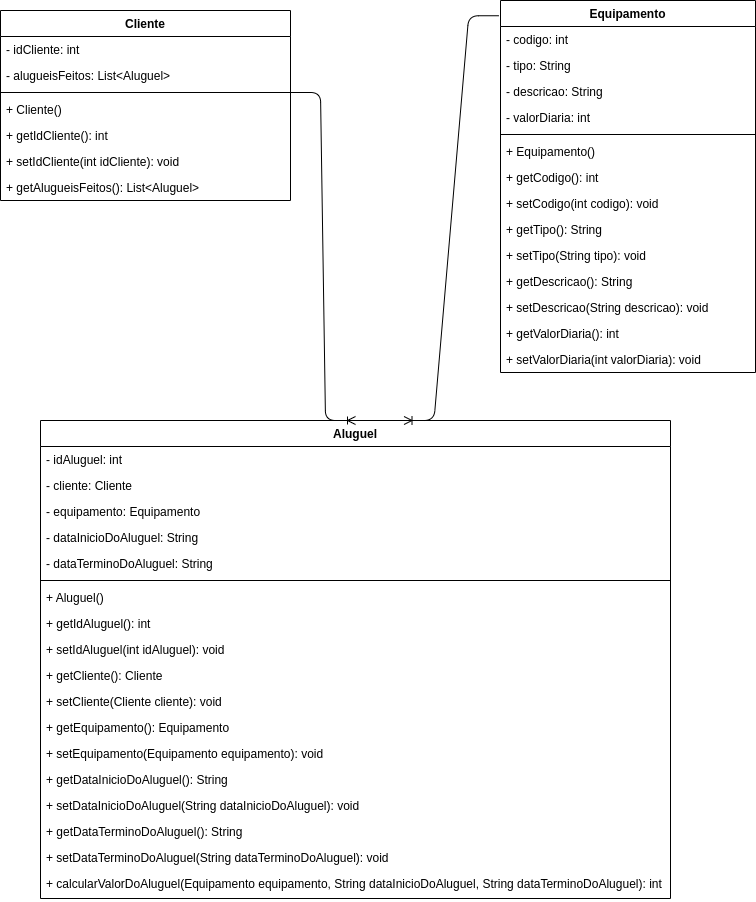

The diagram above was exported from draw.io. Its source (the exported page's mxGraphModel, read from the mxfile embedded in the PNG):
<mxGraphModel dx="1010" dy="1033" grid="1" gridSize="10" guides="1" tooltips="1" connect="1" arrows="1" fold="1" page="1" pageScale="1" pageWidth="850" pageHeight="1100" math="0" shadow="0">
  <root>
    <mxCell id="0" />
    <mxCell id="1" parent="0" />
    <mxCell id="2" value="Cliente" style="swimlane;fontStyle=1;align=center;verticalAlign=top;childLayout=stackLayout;horizontal=1;startSize=26;horizontalStack=0;resizeParent=1;resizeParentMax=0;resizeLast=0;collapsible=1;marginBottom=0;" parent="1" vertex="1">
      <mxGeometry x="30" y="30" width="290" height="190" as="geometry" />
    </mxCell>
    <mxCell id="3" value="- idCliente: int" style="text;strokeColor=none;fillColor=none;align=left;verticalAlign=top;spacingLeft=4;spacingRight=4;overflow=hidden;rotatable=0;points=[[0,0.5],[1,0.5]];portConstraint=eastwest;" parent="2" vertex="1">
      <mxGeometry y="26" width="290" height="26" as="geometry" />
    </mxCell>
    <mxCell id="11" value="- alugueisFeitos: List&lt;Aluguel&gt;" style="text;strokeColor=none;fillColor=none;align=left;verticalAlign=top;spacingLeft=4;spacingRight=4;overflow=hidden;rotatable=0;points=[[0,0.5],[1,0.5]];portConstraint=eastwest;" parent="2" vertex="1">
      <mxGeometry y="52" width="290" height="26" as="geometry" />
    </mxCell>
    <mxCell id="4" value="" style="line;strokeWidth=1;fillColor=none;align=left;verticalAlign=middle;spacingTop=-1;spacingLeft=3;spacingRight=3;rotatable=0;labelPosition=right;points=[];portConstraint=eastwest;strokeColor=inherit;" parent="2" vertex="1">
      <mxGeometry y="78" width="290" height="8" as="geometry" />
    </mxCell>
    <mxCell id="34" value="+ Cliente() " style="text;strokeColor=none;fillColor=none;align=left;verticalAlign=top;spacingLeft=4;spacingRight=4;overflow=hidden;rotatable=0;points=[[0,0.5],[1,0.5]];portConstraint=eastwest;" parent="2" vertex="1">
      <mxGeometry y="86" width="290" height="26" as="geometry" />
    </mxCell>
    <mxCell id="5" value="+ getIdCliente(): int" style="text;strokeColor=none;fillColor=none;align=left;verticalAlign=top;spacingLeft=4;spacingRight=4;overflow=hidden;rotatable=0;points=[[0,0.5],[1,0.5]];portConstraint=eastwest;" parent="2" vertex="1">
      <mxGeometry y="112" width="290" height="26" as="geometry" />
    </mxCell>
    <mxCell id="18" value="+ setIdCliente(int idCliente): void" style="text;strokeColor=none;fillColor=none;align=left;verticalAlign=top;spacingLeft=4;spacingRight=4;overflow=hidden;rotatable=0;points=[[0,0.5],[1,0.5]];portConstraint=eastwest;" parent="2" vertex="1">
      <mxGeometry y="138" width="290" height="26" as="geometry" />
    </mxCell>
    <mxCell id="21" value="+ getAlugueisFeitos(): List&lt;Aluguel&gt;" style="text;strokeColor=none;fillColor=none;align=left;verticalAlign=top;spacingLeft=4;spacingRight=4;overflow=hidden;rotatable=0;points=[[0,0.5],[1,0.5]];portConstraint=eastwest;" parent="2" vertex="1">
      <mxGeometry y="164" width="290" height="26" as="geometry" />
    </mxCell>
    <mxCell id="12" value="Equipamento" style="swimlane;fontStyle=1;align=center;verticalAlign=top;childLayout=stackLayout;horizontal=1;startSize=26;horizontalStack=0;resizeParent=1;resizeParentMax=0;resizeLast=0;collapsible=1;marginBottom=0;" parent="1" vertex="1">
      <mxGeometry x="530" y="20" width="255" height="372" as="geometry" />
    </mxCell>
    <mxCell id="13" value="- codigo: int" style="text;strokeColor=none;fillColor=none;align=left;verticalAlign=top;spacingLeft=4;spacingRight=4;overflow=hidden;rotatable=0;points=[[0,0.5],[1,0.5]];portConstraint=eastwest;" parent="12" vertex="1">
      <mxGeometry y="26" width="255" height="26" as="geometry" />
    </mxCell>
    <mxCell id="23" value="- tipo: String" style="text;strokeColor=none;fillColor=none;align=left;verticalAlign=top;spacingLeft=4;spacingRight=4;overflow=hidden;rotatable=0;points=[[0,0.5],[1,0.5]];portConstraint=eastwest;" parent="12" vertex="1">
      <mxGeometry y="52" width="255" height="26" as="geometry" />
    </mxCell>
    <mxCell id="16" value="- descricao: String" style="text;strokeColor=none;fillColor=none;align=left;verticalAlign=top;spacingLeft=4;spacingRight=4;overflow=hidden;rotatable=0;points=[[0,0.5],[1,0.5]];portConstraint=eastwest;" parent="12" vertex="1">
      <mxGeometry y="78" width="255" height="26" as="geometry" />
    </mxCell>
    <mxCell id="48" value="- valorDiaria: int" style="text;strokeColor=none;fillColor=none;align=left;verticalAlign=top;spacingLeft=4;spacingRight=4;overflow=hidden;rotatable=0;points=[[0,0.5],[1,0.5]];portConstraint=eastwest;" parent="12" vertex="1">
      <mxGeometry y="104" width="255" height="26" as="geometry" />
    </mxCell>
    <mxCell id="14" value="" style="line;strokeWidth=1;fillColor=none;align=left;verticalAlign=middle;spacingTop=-1;spacingLeft=3;spacingRight=3;rotatable=0;labelPosition=right;points=[];portConstraint=eastwest;strokeColor=inherit;" parent="12" vertex="1">
      <mxGeometry y="130" width="255" height="8" as="geometry" />
    </mxCell>
    <mxCell id="33" value="+ Equipamento()" style="text;strokeColor=none;fillColor=none;align=left;verticalAlign=top;spacingLeft=4;spacingRight=4;overflow=hidden;rotatable=0;points=[[0,0.5],[1,0.5]];portConstraint=eastwest;" parent="12" vertex="1">
      <mxGeometry y="138" width="255" height="26" as="geometry" />
    </mxCell>
    <mxCell id="15" value="+ getCodigo(): int" style="text;strokeColor=none;fillColor=none;align=left;verticalAlign=top;spacingLeft=4;spacingRight=4;overflow=hidden;rotatable=0;points=[[0,0.5],[1,0.5]];portConstraint=eastwest;" parent="12" vertex="1">
      <mxGeometry y="164" width="255" height="26" as="geometry" />
    </mxCell>
    <mxCell id="24" value="+ setCodigo(int codigo): void" style="text;strokeColor=none;fillColor=none;align=left;verticalAlign=top;spacingLeft=4;spacingRight=4;overflow=hidden;rotatable=0;points=[[0,0.5],[1,0.5]];portConstraint=eastwest;" parent="12" vertex="1">
      <mxGeometry y="190" width="255" height="26" as="geometry" />
    </mxCell>
    <mxCell id="25" value="+ getTipo(): String" style="text;strokeColor=none;fillColor=none;align=left;verticalAlign=top;spacingLeft=4;spacingRight=4;overflow=hidden;rotatable=0;points=[[0,0.5],[1,0.5]];portConstraint=eastwest;" parent="12" vertex="1">
      <mxGeometry y="216" width="255" height="26" as="geometry" />
    </mxCell>
    <mxCell id="26" value="+ setTipo(String tipo): void" style="text;strokeColor=none;fillColor=none;align=left;verticalAlign=top;spacingLeft=4;spacingRight=4;overflow=hidden;rotatable=0;points=[[0,0.5],[1,0.5]];portConstraint=eastwest;" parent="12" vertex="1">
      <mxGeometry y="242" width="255" height="26" as="geometry" />
    </mxCell>
    <mxCell id="27" value="+ getDescricao(): String" style="text;strokeColor=none;fillColor=none;align=left;verticalAlign=top;spacingLeft=4;spacingRight=4;overflow=hidden;rotatable=0;points=[[0,0.5],[1,0.5]];portConstraint=eastwest;" parent="12" vertex="1">
      <mxGeometry y="268" width="255" height="26" as="geometry" />
    </mxCell>
    <mxCell id="28" value="+ setDescricao(String descricao): void" style="text;strokeColor=none;fillColor=none;align=left;verticalAlign=top;spacingLeft=4;spacingRight=4;overflow=hidden;rotatable=0;points=[[0,0.5],[1,0.5]];portConstraint=eastwest;" parent="12" vertex="1">
      <mxGeometry y="294" width="255" height="26" as="geometry" />
    </mxCell>
    <mxCell id="50" value="+ getValorDiaria(): int" style="text;strokeColor=none;fillColor=none;align=left;verticalAlign=top;spacingLeft=4;spacingRight=4;overflow=hidden;rotatable=0;points=[[0,0.5],[1,0.5]];portConstraint=eastwest;" parent="12" vertex="1">
      <mxGeometry y="320" width="255" height="26" as="geometry" />
    </mxCell>
    <mxCell id="51" value="+ setValorDiaria(int valorDiaria): void" style="text;strokeColor=none;fillColor=none;align=left;verticalAlign=top;spacingLeft=4;spacingRight=4;overflow=hidden;rotatable=0;points=[[0,0.5],[1,0.5]];portConstraint=eastwest;" parent="12" vertex="1">
      <mxGeometry y="346" width="255" height="26" as="geometry" />
    </mxCell>
    <mxCell id="29" value="Aluguel" style="swimlane;fontStyle=1;align=center;verticalAlign=top;childLayout=stackLayout;horizontal=1;startSize=26;horizontalStack=0;resizeParent=1;resizeParentMax=0;resizeLast=0;collapsible=1;marginBottom=0;" parent="1" vertex="1">
      <mxGeometry x="70" y="440" width="630" height="478" as="geometry" />
    </mxCell>
    <mxCell id="65" value="- idAluguel: int" style="text;strokeColor=none;fillColor=none;align=left;verticalAlign=top;spacingLeft=4;spacingRight=4;overflow=hidden;rotatable=0;points=[[0,0.5],[1,0.5]];portConstraint=eastwest;" parent="29" vertex="1">
      <mxGeometry y="26" width="630" height="26" as="geometry" />
    </mxCell>
    <mxCell id="36" value="- cliente: Cliente" style="text;strokeColor=none;fillColor=none;align=left;verticalAlign=top;spacingLeft=4;spacingRight=4;overflow=hidden;rotatable=0;points=[[0,0.5],[1,0.5]];portConstraint=eastwest;" parent="29" vertex="1">
      <mxGeometry y="52" width="630" height="26" as="geometry" />
    </mxCell>
    <mxCell id="37" value="- equipamento: Equipamento" style="text;strokeColor=none;fillColor=none;align=left;verticalAlign=top;spacingLeft=4;spacingRight=4;overflow=hidden;rotatable=0;points=[[0,0.5],[1,0.5]];portConstraint=eastwest;" parent="29" vertex="1">
      <mxGeometry y="78" width="630" height="26" as="geometry" />
    </mxCell>
    <mxCell id="38" value="- dataInicioDoAluguel: String" style="text;strokeColor=none;fillColor=none;align=left;verticalAlign=top;spacingLeft=4;spacingRight=4;overflow=hidden;rotatable=0;points=[[0,0.5],[1,0.5]];portConstraint=eastwest;" parent="29" vertex="1">
      <mxGeometry y="104" width="630" height="26" as="geometry" />
    </mxCell>
    <mxCell id="30" value="- dataTerminoDoAluguel: String" style="text;strokeColor=none;fillColor=none;align=left;verticalAlign=top;spacingLeft=4;spacingRight=4;overflow=hidden;rotatable=0;points=[[0,0.5],[1,0.5]];portConstraint=eastwest;" parent="29" vertex="1">
      <mxGeometry y="130" width="630" height="26" as="geometry" />
    </mxCell>
    <mxCell id="31" value="" style="line;strokeWidth=1;fillColor=none;align=left;verticalAlign=middle;spacingTop=-1;spacingLeft=3;spacingRight=3;rotatable=0;labelPosition=right;points=[];portConstraint=eastwest;strokeColor=inherit;" parent="29" vertex="1">
      <mxGeometry y="156" width="630" height="8" as="geometry" />
    </mxCell>
    <mxCell id="35" value="+ Aluguel()" style="text;strokeColor=none;fillColor=none;align=left;verticalAlign=top;spacingLeft=4;spacingRight=4;overflow=hidden;rotatable=0;points=[[0,0.5],[1,0.5]];portConstraint=eastwest;" parent="29" vertex="1">
      <mxGeometry y="164" width="630" height="26" as="geometry" />
    </mxCell>
    <mxCell id="67" value="+ getIdAluguel(): int" style="text;strokeColor=none;fillColor=none;align=left;verticalAlign=top;spacingLeft=4;spacingRight=4;overflow=hidden;rotatable=0;points=[[0,0.5],[1,0.5]];portConstraint=eastwest;" parent="29" vertex="1">
      <mxGeometry y="190" width="630" height="26" as="geometry" />
    </mxCell>
    <mxCell id="66" value="+ setIdAluguel(int idAluguel): void" style="text;strokeColor=none;fillColor=none;align=left;verticalAlign=top;spacingLeft=4;spacingRight=4;overflow=hidden;rotatable=0;points=[[0,0.5],[1,0.5]];portConstraint=eastwest;" parent="29" vertex="1">
      <mxGeometry y="216" width="630" height="26" as="geometry" />
    </mxCell>
    <mxCell id="39" value="+ getCliente(): Cliente" style="text;strokeColor=none;fillColor=none;align=left;verticalAlign=top;spacingLeft=4;spacingRight=4;overflow=hidden;rotatable=0;points=[[0,0.5],[1,0.5]];portConstraint=eastwest;" parent="29" vertex="1">
      <mxGeometry y="242" width="630" height="26" as="geometry" />
    </mxCell>
    <mxCell id="40" value="+ setCliente(Cliente cliente): void" style="text;strokeColor=none;fillColor=none;align=left;verticalAlign=top;spacingLeft=4;spacingRight=4;overflow=hidden;rotatable=0;points=[[0,0.5],[1,0.5]];portConstraint=eastwest;" parent="29" vertex="1">
      <mxGeometry y="268" width="630" height="26" as="geometry" />
    </mxCell>
    <mxCell id="41" value="+ getEquipamento(): Equipamento" style="text;strokeColor=none;fillColor=none;align=left;verticalAlign=top;spacingLeft=4;spacingRight=4;overflow=hidden;rotatable=0;points=[[0,0.5],[1,0.5]];portConstraint=eastwest;" parent="29" vertex="1">
      <mxGeometry y="294" width="630" height="26" as="geometry" />
    </mxCell>
    <mxCell id="42" value="+ setEquipamento(Equipamento equipamento): void" style="text;strokeColor=none;fillColor=none;align=left;verticalAlign=top;spacingLeft=4;spacingRight=4;overflow=hidden;rotatable=0;points=[[0,0.5],[1,0.5]];portConstraint=eastwest;" parent="29" vertex="1">
      <mxGeometry y="320" width="630" height="26" as="geometry" />
    </mxCell>
    <mxCell id="43" value="+ getDataInicioDoAluguel(): String" style="text;strokeColor=none;fillColor=none;align=left;verticalAlign=top;spacingLeft=4;spacingRight=4;overflow=hidden;rotatable=0;points=[[0,0.5],[1,0.5]];portConstraint=eastwest;" parent="29" vertex="1">
      <mxGeometry y="346" width="630" height="26" as="geometry" />
    </mxCell>
    <mxCell id="44" value="+ setDataInicioDoAluguel(String dataInicioDoAluguel): void" style="text;strokeColor=none;fillColor=none;align=left;verticalAlign=top;spacingLeft=4;spacingRight=4;overflow=hidden;rotatable=0;points=[[0,0.5],[1,0.5]];portConstraint=eastwest;" parent="29" vertex="1">
      <mxGeometry y="372" width="630" height="26" as="geometry" />
    </mxCell>
    <mxCell id="45" value="+ getDataTerminoDoAluguel(): String" style="text;strokeColor=none;fillColor=none;align=left;verticalAlign=top;spacingLeft=4;spacingRight=4;overflow=hidden;rotatable=0;points=[[0,0.5],[1,0.5]];portConstraint=eastwest;" parent="29" vertex="1">
      <mxGeometry y="398" width="630" height="26" as="geometry" />
    </mxCell>
    <mxCell id="52" value="+ setDataTerminoDoAluguel(String dataTerminoDoAluguel): void" style="text;strokeColor=none;fillColor=none;align=left;verticalAlign=top;spacingLeft=4;spacingRight=4;overflow=hidden;rotatable=0;points=[[0,0.5],[1,0.5]];portConstraint=eastwest;" parent="29" vertex="1">
      <mxGeometry y="424" width="630" height="26" as="geometry" />
    </mxCell>
    <mxCell id="53" value="+ calcularValorDoAluguel(Equipamento equipamento, String dataInicioDoAluguel, String dataTerminoDoAluguel): int" style="text;strokeColor=none;fillColor=none;align=left;verticalAlign=top;spacingLeft=4;spacingRight=4;overflow=hidden;rotatable=0;points=[[0,0.5],[1,0.5]];portConstraint=eastwest;" parent="29" vertex="1">
      <mxGeometry y="450" width="630" height="28" as="geometry" />
    </mxCell>
    <mxCell id="71" value="" style="edgeStyle=entityRelationEdgeStyle;fontSize=12;html=1;endArrow=ERoneToMany;entryX=0.5;entryY=0;entryDx=0;entryDy=0;" parent="1" source="4" target="29" edge="1">
      <mxGeometry width="100" height="100" relative="1" as="geometry">
        <mxPoint x="370" y="60" as="sourcePoint" />
        <mxPoint x="385" y="410" as="targetPoint" />
      </mxGeometry>
    </mxCell>
    <mxCell id="72" value="" style="edgeStyle=entityRelationEdgeStyle;fontSize=12;html=1;endArrow=ERoneToMany;entryX=0.577;entryY=0;entryDx=0;entryDy=0;entryPerimeter=0;exitX=-0.007;exitY=0.041;exitDx=0;exitDy=0;exitPerimeter=0;" parent="1" source="12" target="29" edge="1">
      <mxGeometry width="100" height="100" relative="1" as="geometry">
        <mxPoint x="460" y="100" as="sourcePoint" />
        <mxPoint x="680" y="320" as="targetPoint" />
      </mxGeometry>
    </mxCell>
  </root>
</mxGraphModel>